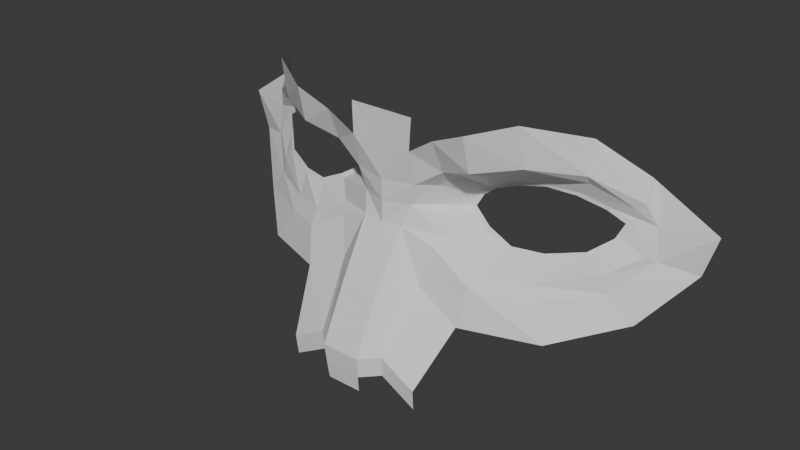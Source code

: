 # Source: Test_SelfCreated.blend  (saved by Blender 4.3.34; exported with 4.5.12 LTS)
import bpy
from mathutils import Matrix  # noqa: F401  (used for matrix-valued properties, if any)

bpy.ops.wm.read_factory_settings(use_empty=True)
scene = bpy.context.scene
scene.name = 'Scene'

# ---- collections
col_collection = bpy.data.collections.new('Collection'); scene.collection.children.link(col_collection)

# ---- world
world_world = bpy.data.worlds.new('World'); scene.world = world_world
world_world.use_nodes = True; world_world.node_tree.nodes.clear()
_N = world_world.node_tree.nodes; _L = world_world.node_tree.links
n0 = _N.new('ShaderNodeOutputWorld'); n0.name = 'World Output'; n0.location = (300, 300)
n1 = _N.new('ShaderNodeBackground'); n1.name = 'Background'; n1.location = (10, 300)
n1.inputs[0].default_value = (0.05088, 0.05088, 0.05088, 1.0)
_L.new(n1.outputs[0], n0.inputs[0])
n0.is_active_output = True
world_world.color = (0.05088, 0.05088, 0.05088)
world_world.sun_shadow_jitter_overblur = 0.0

# ---- meshes
me_plane = bpy.data.meshes.new('Plane')
me_plane.from_pydata([(0.0, -0.156, -0.4625), (0.0, -0.1692, -0.347), (0.06165, -0.1692, -0.347), (0.05638, -0.156, -0.4625), (0.0, 0.0162, -0.008574), (0.06634, 0.02232, -0.002596), (0.08011, 0.04312, 0.06094), (0.0, 0.01683, 0.06008), (0.06143, -0.07687, -0.1648), (0.0, -0.07687, -0.1648), (0.05901, -0.1626, -0.4113), (0.0, -0.1626, -0.4113), (0.2911, 0.02085, 0.222), (0.1863, 0.04812, 0.1865), (0.0, 0.01544, 0.3312), (0.1034, 0.01487, 0.3312), (0.0983, 0.01318, 0.2339), (0.0, 0.01544, 0.2337), (0.0, 0.01612, 0.1256), (0.1011, 0.03604, 0.1298), (0.4188, 0.07891, 0.2516), (0.5383, 0.1963, 0.2256), (0.6592, 0.288, 0.1526), (0.2252, -0.1216, -0.4077), (0.6894, 0.318, 0.08283), (0.2225, -0.115, -0.472), (0.6986, 0.3122, -0.01551), (0.1091, -0.115, -0.4087), (0.6088, 0.2304, -0.1101), (0.1118, -0.1216, -0.3444), (0.4375, 0.1023, -0.1441), (0.2914, 0.02888, -0.117), (0.1674, 0.03849, -0.0429), (0.3292, 0.1823, 0.1517), (0.256, 0.1725, 0.1238), (0.2133, 0.1715, 0.08996), (0.1926, 0.166, 0.04937), (0.4171, 0.1922, 0.1719), (0.4986, 0.2342, 0.1538), (0.5787, 0.2741, 0.1168), (0.6344, 0.2914, 0.08302), (0.6123, 0.2764, 0.03672), (0.5551, 0.2193, -0.006889), (0.4417, 0.1669, -0.03351), (0.3422, 0.1381, -0.03145), (0.2594, 0.143, 0.007543), (0.337, 0.1868, 0.144), (0.2708, 0.1799, 0.1196), (0.2321, 0.1774, 0.08967), (0.2136, 0.1696, 0.05299), (0.4164, 0.1961, 0.1616), (0.4901, 0.2316, 0.1447), (0.5624, 0.2677, 0.1116), (0.6123, 0.2829, 0.08179), (0.5928, 0.2656, 0.03768), (0.541, 0.2162, 6.758e-05), (0.4385, 0.1722, -0.02171), (0.3486, 0.1471, -0.01962), (0.2739, 0.1489, 0.01612), (0.4254, 0.1291, 0.2216), (0.3071, 0.08166, 0.198), (0.2083, 0.09867, 0.1669), (0.1392, 0.08557, 0.1223), (0.53, 0.2193, 0.1964), (0.6382, 0.2833, 0.1316), (0.6737, 0.2908, -0.001103), (0.5932, 0.2278, -0.05429), (0.4377, 0.1324, -0.1021), (0.3042, 0.06955, -0.08287), (0.1947, 0.08092, -0.02172), (0.1825, 0.003675, 0.289), (0.288, -0.006326, 0.3339), (0.412, 0.05573, 0.3751), (0.5362, 0.2192, 0.3222), (0.6541, 0.3272, 0.2106), (0.8438, 0.3559, 0.08764), (0.8048, 0.3589, -0.03995), (0.6836, 0.2494, -0.1871), (0.5018, 0.08749, -0.2457), (0.2763, 0.0008488, -0.2373), (0.1395, 0.00961, -0.1601)], [], [(10, 2, 1, 11), (9, 8, 5, 4), (4, 5, 6, 7), (1, 2, 8, 9), (3, 10, 11, 0), (37, 38, 63, 59), (35, 34, 61, 62), (36, 35, 62, 6), (33, 37, 59, 60), (17, 16, 15, 14), (18, 19, 16, 17), (7, 6, 19, 18), (38, 39, 64, 63), (39, 40, 24, 64), (40, 41, 65, 24), (41, 42, 66, 65), (42, 43, 67, 66), (43, 44, 68, 67), (44, 45, 69, 68), (45, 36, 6, 69), (79, 80, 29, 23), (2, 10, 27, 29), (2, 29, 80, 8), (29, 27, 25, 23), (36, 45, 58, 49), (39, 38, 51, 52), (40, 39, 52, 53), (41, 40, 53, 54), (33, 34, 47, 46), (42, 41, 54, 55), (34, 35, 48, 47), (43, 42, 55, 56), (35, 36, 49, 48), (44, 43, 56, 57), (37, 33, 46, 50), (45, 44, 57, 58), (38, 37, 50, 51), (31, 68, 69, 32), (30, 67, 68, 31), (28, 66, 67, 30), (26, 65, 66, 28), (24, 65, 26), (22, 64, 24), (21, 63, 64, 22), (20, 59, 63, 21), (19, 6, 62), (19, 62, 61, 13), (13, 61, 60, 12), (12, 60, 59, 20), (16, 19, 13, 70), (70, 13, 12, 71), (71, 12, 20, 72), (72, 20, 21, 73), (73, 21, 22, 74), (74, 22, 24, 75), (75, 24, 26, 76), (76, 26, 28, 77), (77, 28, 30, 78), (78, 30, 31, 79), (79, 31, 32, 80), (80, 32, 5, 8), (5, 32, 69, 6), (34, 33, 60, 61)])
_uv = me_plane.uv_layers.new(name='UVMap')
_uv.uv.foreach_set('vector', [0.25, 0.5, 0.375, 0.5, 0.375, 0.625, 0.25, 0.625, 0.375, 0.625, 0.375, 0.5, 0.375, 0.5, 0.375, 0.625, 0.375, 0.625, 0.375, 0.5, 0.375, 0.5, 0.375, 0.625, 0.375, 0.625, 0.375, 0.5, 0.375, 0.5, 0.375, 0.625, 0.125, 0.5, 0.25, 0.5, 0.25, 0.625, 0.125, 0.625, 0.375, 0.5, 0.375, 0.5, 0.375, 0.5, 0.375, 0.5, 0.375, 0.5, 0.375, 0.5, 0.375, 0.5, 0.375, 0.5, 0.375, 0.5, 0.375, 0.5, 0.375, 0.5, 0.375, 0.5, 0.375, 0.5, 0.375, 0.5, 0.375, 0.5, 0.375, 0.5, 0.375, 0.625, 0.375, 0.5, 0.375, 0.5, 0.375, 0.625, 0.375, 0.625, 0.375, 0.5, 0.375, 0.5, 0.375, 0.625, 0.375, 0.625, 0.375, 0.5, 0.375, 0.5, 0.375, 0.625, 0.375, 0.5, 0.375, 0.5, 0.375, 0.5, 0.375, 0.5, 0.375, 0.5, 0.375, 0.5, 0.375, 0.5, 0.375, 0.5, 0.375, 0.5, 0.375, 0.5, 0.375, 0.5, 0.375, 0.5, 0.375, 0.5, 0.375, 0.5, 0.375, 0.5, 0.375, 0.5, 0.375, 0.5, 0.375, 0.5, 0.375, 0.5, 0.375, 0.5, 0.375, 0.5, 0.375, 0.5, 0.375, 0.5, 0.375, 0.5, 0.375, 0.5, 0.375, 0.5, 0.375, 0.5, 0.375, 0.5, 0.375, 0.5, 0.375, 0.5, 0.375, 0.5, 0.375, 0.5, 0.375, 0.5, 0.375, 0.5, 0.375, 0.5, 0.375, 0.5, 0.375, 0.5, 0.25, 0.5, 0.25, 0.5, 0.375, 0.5, 0.375, 0.5, 0.375, 0.5, 0.375, 0.5, 0.375, 0.5, 0.375, 0.5, 0.25, 0.5, 0.25, 0.5, 0.375, 0.5, 0.375, 0.5, 0.375, 0.5, 0.375, 0.5, 0.375, 0.5, 0.375, 0.5, 0.375, 0.5, 0.375, 0.5, 0.375, 0.5, 0.375, 0.5, 0.375, 0.5, 0.375, 0.5, 0.375, 0.5, 0.375, 0.5, 0.375, 0.5, 0.375, 0.5, 0.375, 0.5, 0.375, 0.5, 0.375, 0.5, 0.375, 0.5, 0.375, 0.5, 0.375, 0.5, 0.375, 0.5, 0.375, 0.5, 0.375, 0.5, 0.375, 0.5, 0.375, 0.5, 0.375, 0.5, 0.375, 0.5, 0.375, 0.5, 0.375, 0.5, 0.375, 0.5, 0.375, 0.5, 0.375, 0.5, 0.375, 0.5, 0.375, 0.5, 0.375, 0.5, 0.375, 0.5, 0.375, 0.5, 0.375, 0.5, 0.375, 0.5, 0.375, 0.5, 0.375, 0.5, 0.375, 0.5, 0.375, 0.5, 0.375, 0.5, 0.375, 0.5, 0.375, 0.5, 0.375, 0.5, 0.375, 0.5, 0.375, 0.5, 0.375, 0.5, 0.375, 0.5, 0.375, 0.5, 0.375, 0.5, 0.375, 0.5, 0.375, 0.5, 0.375, 0.5, 0.375, 0.5, 0.375, 0.5, 0.375, 0.5, 0.375, 0.5, 0.375, 0.5, 0.375, 0.5, 0.375, 0.5, 0.375, 0.5, 0.375, 0.5, 0.375, 0.5, 0.375, 0.5, 0.375, 0.5, 0.375, 0.5, 0.375, 0.5, 0.375, 0.5, 0.375, 0.5, 0.375, 0.5, 0.375, 0.5, 0.375, 0.5, 0.375, 0.5, 0.375, 0.5, 0.375, 0.5, 0.375, 0.5, 0.375, 0.5, 0.375, 0.5, 0.375, 0.5, 0.375, 0.5, 0.375, 0.5, 0.375, 0.5, 0.375, 0.5, 0.375, 0.5, 0.375, 0.5, 0.375, 0.5, 0.375, 0.5, 0.375, 0.5, 0.375, 0.5, 0.375, 0.5, 0.375, 0.5, 0.375, 0.5, 0.375, 0.5, 0.375, 0.5, 0.375, 0.5, 0.375, 0.5, 0.375, 0.5, 0.375, 0.5, 0.375, 0.5, 0.375, 0.5, 0.375, 0.5, 0.375, 0.5, 0.375, 0.5, 0.375, 0.5, 0.375, 0.5, 0.375, 0.5, 0.375, 0.5, 0.375, 0.5, 0.375, 0.5, 0.375, 0.5, 0.375, 0.5, 0.375, 0.5, 0.375, 0.5, 0.375, 0.5, 0.375, 0.5, 0.375, 0.5, 0.375, 0.5, 0.375, 0.5, 0.375, 0.5, 0.375, 0.5, 0.375, 0.5, 0.375, 0.5, 0.375, 0.5, 0.375, 0.5, 0.375, 0.5, 0.375, 0.5, 0.375, 0.5, 0.375, 0.5, 0.375, 0.5, 0.375, 0.5, 0.375, 0.5, 0.375, 0.5, 0.375, 0.5, 0.375, 0.5, 0.375, 0.5, 0.375, 0.5, 0.375, 0.5, 0.375, 0.5, 0.375, 0.5, 0.375, 0.5, 0.375, 0.5, 0.375, 0.5, 0.375, 0.5, 0.375, 0.5, 0.375, 0.5, 0.375, 0.5, 0.375, 0.5, 0.375, 0.5, 0.375, 0.5])
me_plane.update()

# ---- objects
ob_plane = bpy.data.objects.new('Plane', me_plane)
ob_empty = bpy.data.objects.new('Empty', None)
ob_empty_001 = bpy.data.objects.new('Empty.001', None)

# ---- transforms, parenting, visibility, modifiers, constraints
ob_plane.location = (0.0, 0.0, 0.0)
_m = ob_plane.modifiers.new('Mirror', 'MIRROR')
_m.use_clip = True
ob_empty.location = (0.0, 0.0, 0.0)
ob_empty.rotation_euler = (1.571, -0.0, 0.0)
ob_empty.scale = (0.808, 0.808, 0.808)
ob_empty.empty_display_type = 'IMAGE'
ob_empty.empty_display_size = 5.0
ob_empty.show_empty_image_only_axis_aligned = True
ob_empty.use_empty_image_alpha = True
ob_empty.color = (1.0, 1.0, 1.0, 0.5276)
ob_empty_001.location = (-1.329e-16, 1.016, -0.5985)
ob_empty_001.rotation_euler = (1.571, -0.0, 1.571)
ob_empty_001.scale = (0.73, 0.73, 0.73)
ob_empty_001.empty_display_type = 'IMAGE'
ob_empty_001.empty_display_size = 5.0
ob_empty_001.empty_image_depth = 'BACK'
ob_empty_001.show_empty_image_perspective = False
ob_empty_001.use_empty_image_alpha = True
ob_empty_001.empty_image_side = 'FRONT'
ob_empty_001.color = (1.0, 1.0, 1.0, 0.5512)

# ---- collection membership
col_collection.objects.link(ob_plane)
col_collection.objects.link(ob_empty)
col_collection.objects.link(ob_empty_001)

# ---- scene / render settings (as saved in the file)
scene.frame_start = 1; scene.frame_end = 250; scene.frame_set(32)
scene.render.engine = 'BLENDER_EEVEE_NEXT'
bpy.context.view_layer.update()

# ---- added for rendering (the .blend has no active camera and no usable light): camera, sun
cam_auto = bpy.data.cameras.new('AutoCamera')
cam_auto.lens = 50.0
cam_auto.sensor_width = 36.0
cam_auto.clip_end = 1000.0
ob_auto_camera = bpy.data.objects.new('AutoCamera', cam_auto)
scene.collection.objects.link(ob_auto_camera)
ob_auto_camera.location = (1.81415, -2.08214, 1.40285)
ob_auto_camera.rotation_euler = (1.09748, -7.21219e-08, 0.694738)
scene.camera = ob_auto_camera
light_auto_sun = bpy.data.lights.new('AutoSun', 'SUN')
light_auto_sun.energy = 3.0
light_auto_sun.angle = 0.0523599
ob_auto_sun = bpy.data.objects.new('AutoSun', light_auto_sun)
scene.collection.objects.link(ob_auto_sun)
ob_auto_sun.rotation_euler = (0.872665, 0.174533, 0.523599)
bpy.context.view_layer.update()
